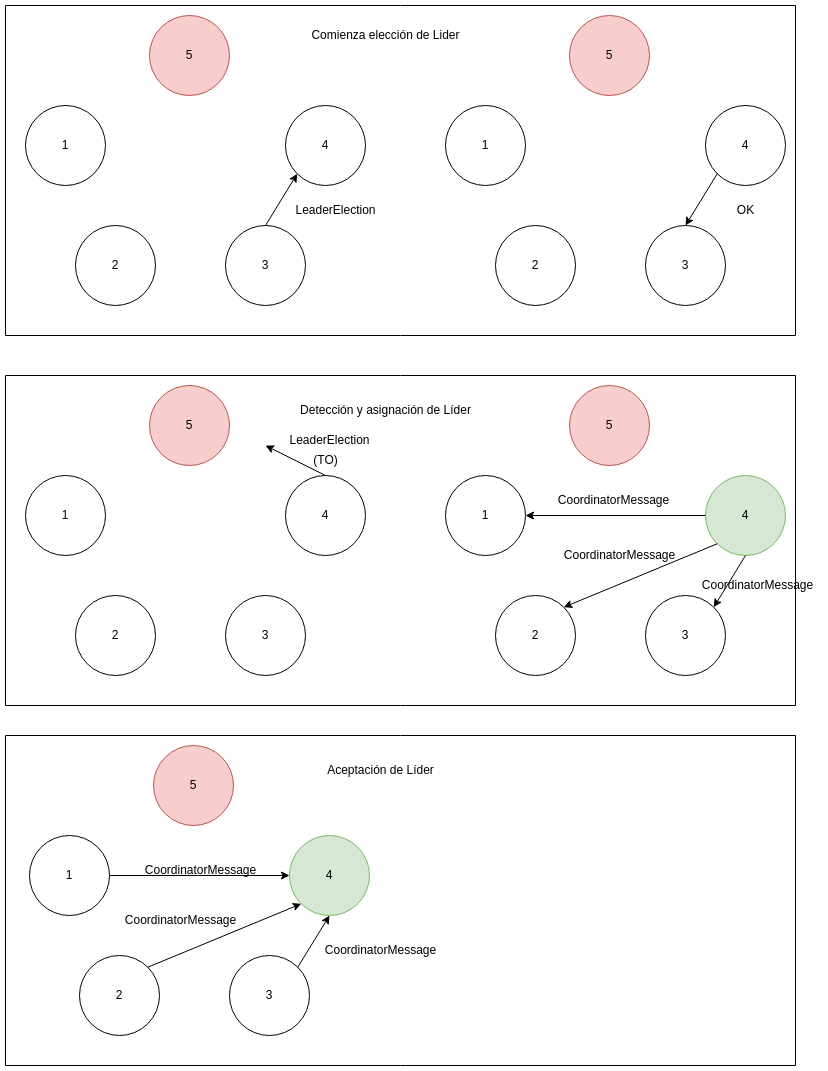

The diagram above was exported from draw.io. Its source (the exported page's mxGraphModel, read from the mxfile embedded in the PNG):
<mxGraphModel dx="1422" dy="663" grid="1" gridSize="10" guides="1" tooltips="1" connect="1" arrows="1" fold="1" page="1" pageScale="1" pageWidth="827" pageHeight="1169" math="0" shadow="0">
  <root>
    <mxCell id="0" />
    <mxCell id="1" parent="0" />
    <mxCell id="r7R4MFX1VCF570vgDAFV-3" value="" style="swimlane;startSize=0;" parent="1" vertex="1">
      <mxGeometry x="10" y="750" width="790" height="330" as="geometry" />
    </mxCell>
    <mxCell id="ZYfFLytvdi-syaDAXpkf-3" value="Aceptación de Líder" style="text;html=1;align=center;verticalAlign=middle;resizable=0;points=[];autosize=1;strokeColor=none;fillColor=none;" parent="r7R4MFX1VCF570vgDAFV-3" vertex="1">
      <mxGeometry x="310" y="20" width="130" height="30" as="geometry" />
    </mxCell>
    <mxCell id="r7R4MFX1VCF570vgDAFV-2" value="" style="swimlane;startSize=0;" parent="1" vertex="1">
      <mxGeometry x="10" y="390" width="790" height="330" as="geometry" />
    </mxCell>
    <mxCell id="ZYfFLytvdi-syaDAXpkf-2" value="Detección y asignación de Líder" style="text;html=1;align=center;verticalAlign=middle;resizable=0;points=[];autosize=1;strokeColor=none;fillColor=none;" parent="r7R4MFX1VCF570vgDAFV-2" vertex="1">
      <mxGeometry x="285" y="20" width="190" height="30" as="geometry" />
    </mxCell>
    <mxCell id="r7R4MFX1VCF570vgDAFV-1" value="" style="swimlane;startSize=0;" parent="1" vertex="1">
      <mxGeometry x="10" y="20" width="790" height="330" as="geometry" />
    </mxCell>
    <mxCell id="OnNP_ERmTnpJOD7etqZ5-1" value="2" style="ellipse;whiteSpace=wrap;html=1;aspect=fixed;" parent="1" vertex="1">
      <mxGeometry x="80" y="240" width="80" height="80" as="geometry" />
    </mxCell>
    <mxCell id="OnNP_ERmTnpJOD7etqZ5-2" value="3" style="ellipse;whiteSpace=wrap;html=1;aspect=fixed;" parent="1" vertex="1">
      <mxGeometry x="230" y="240" width="80" height="80" as="geometry" />
    </mxCell>
    <mxCell id="OnNP_ERmTnpJOD7etqZ5-3" value="4" style="ellipse;whiteSpace=wrap;html=1;aspect=fixed;" parent="1" vertex="1">
      <mxGeometry x="290" y="120" width="80" height="80" as="geometry" />
    </mxCell>
    <mxCell id="OnNP_ERmTnpJOD7etqZ5-4" value="5" style="ellipse;whiteSpace=wrap;html=1;aspect=fixed;fillColor=#f8cecc;strokeColor=#b85450;" parent="1" vertex="1">
      <mxGeometry x="154" y="30" width="80" height="80" as="geometry" />
    </mxCell>
    <mxCell id="OnNP_ERmTnpJOD7etqZ5-5" value="1" style="ellipse;whiteSpace=wrap;html=1;aspect=fixed;" parent="1" vertex="1">
      <mxGeometry x="30" y="120" width="80" height="80" as="geometry" />
    </mxCell>
    <mxCell id="OnNP_ERmTnpJOD7etqZ5-7" value="2" style="ellipse;whiteSpace=wrap;html=1;aspect=fixed;" parent="1" vertex="1">
      <mxGeometry x="500" y="240" width="80" height="80" as="geometry" />
    </mxCell>
    <mxCell id="OnNP_ERmTnpJOD7etqZ5-8" value="3" style="ellipse;whiteSpace=wrap;html=1;aspect=fixed;" parent="1" vertex="1">
      <mxGeometry x="650" y="240" width="80" height="80" as="geometry" />
    </mxCell>
    <mxCell id="OnNP_ERmTnpJOD7etqZ5-9" value="4" style="ellipse;whiteSpace=wrap;html=1;aspect=fixed;" parent="1" vertex="1">
      <mxGeometry x="710" y="120" width="80" height="80" as="geometry" />
    </mxCell>
    <mxCell id="OnNP_ERmTnpJOD7etqZ5-10" value="5" style="ellipse;whiteSpace=wrap;html=1;aspect=fixed;fillColor=#f8cecc;strokeColor=#b85450;" parent="1" vertex="1">
      <mxGeometry x="574" y="30" width="80" height="80" as="geometry" />
    </mxCell>
    <mxCell id="OnNP_ERmTnpJOD7etqZ5-11" value="1" style="ellipse;whiteSpace=wrap;html=1;aspect=fixed;" parent="1" vertex="1">
      <mxGeometry x="450" y="120" width="80" height="80" as="geometry" />
    </mxCell>
    <mxCell id="OnNP_ERmTnpJOD7etqZ5-12" value="2" style="ellipse;whiteSpace=wrap;html=1;aspect=fixed;" parent="1" vertex="1">
      <mxGeometry x="80" y="610" width="80" height="80" as="geometry" />
    </mxCell>
    <mxCell id="OnNP_ERmTnpJOD7etqZ5-13" value="3" style="ellipse;whiteSpace=wrap;html=1;aspect=fixed;" parent="1" vertex="1">
      <mxGeometry x="230" y="610" width="80" height="80" as="geometry" />
    </mxCell>
    <mxCell id="OnNP_ERmTnpJOD7etqZ5-14" value="4" style="ellipse;whiteSpace=wrap;html=1;aspect=fixed;" parent="1" vertex="1">
      <mxGeometry x="290" y="490" width="80" height="80" as="geometry" />
    </mxCell>
    <mxCell id="OnNP_ERmTnpJOD7etqZ5-15" value="5" style="ellipse;whiteSpace=wrap;html=1;aspect=fixed;fillColor=#f8cecc;strokeColor=#b85450;" parent="1" vertex="1">
      <mxGeometry x="154" y="400" width="80" height="80" as="geometry" />
    </mxCell>
    <mxCell id="OnNP_ERmTnpJOD7etqZ5-16" value="1" style="ellipse;whiteSpace=wrap;html=1;aspect=fixed;" parent="1" vertex="1">
      <mxGeometry x="30" y="490" width="80" height="80" as="geometry" />
    </mxCell>
    <mxCell id="OnNP_ERmTnpJOD7etqZ5-18" value="2" style="ellipse;whiteSpace=wrap;html=1;aspect=fixed;" parent="1" vertex="1">
      <mxGeometry x="500" y="610" width="80" height="80" as="geometry" />
    </mxCell>
    <mxCell id="OnNP_ERmTnpJOD7etqZ5-19" value="3" style="ellipse;whiteSpace=wrap;html=1;aspect=fixed;" parent="1" vertex="1">
      <mxGeometry x="650" y="610" width="80" height="80" as="geometry" />
    </mxCell>
    <mxCell id="OnNP_ERmTnpJOD7etqZ5-20" value="4" style="ellipse;whiteSpace=wrap;html=1;aspect=fixed;fillColor=#d5e8d4;strokeColor=#82b366;" parent="1" vertex="1">
      <mxGeometry x="710" y="490" width="80" height="80" as="geometry" />
    </mxCell>
    <mxCell id="OnNP_ERmTnpJOD7etqZ5-21" value="5" style="ellipse;whiteSpace=wrap;html=1;aspect=fixed;fillColor=#f8cecc;strokeColor=#b85450;" parent="1" vertex="1">
      <mxGeometry x="574" y="400" width="80" height="80" as="geometry" />
    </mxCell>
    <mxCell id="OnNP_ERmTnpJOD7etqZ5-22" value="1" style="ellipse;whiteSpace=wrap;html=1;aspect=fixed;" parent="1" vertex="1">
      <mxGeometry x="450" y="490" width="80" height="80" as="geometry" />
    </mxCell>
    <mxCell id="OnNP_ERmTnpJOD7etqZ5-24" value="2" style="ellipse;whiteSpace=wrap;html=1;aspect=fixed;" parent="1" vertex="1">
      <mxGeometry x="84" y="970" width="80" height="80" as="geometry" />
    </mxCell>
    <mxCell id="OnNP_ERmTnpJOD7etqZ5-25" value="3" style="ellipse;whiteSpace=wrap;html=1;aspect=fixed;" parent="1" vertex="1">
      <mxGeometry x="234" y="970" width="80" height="80" as="geometry" />
    </mxCell>
    <mxCell id="OnNP_ERmTnpJOD7etqZ5-26" value="4" style="ellipse;whiteSpace=wrap;html=1;aspect=fixed;fillColor=#d5e8d4;strokeColor=#82b366;" parent="1" vertex="1">
      <mxGeometry x="294" y="850" width="80" height="80" as="geometry" />
    </mxCell>
    <mxCell id="OnNP_ERmTnpJOD7etqZ5-27" value="5" style="ellipse;whiteSpace=wrap;html=1;aspect=fixed;fillColor=#f8cecc;strokeColor=#b85450;" parent="1" vertex="1">
      <mxGeometry x="158" y="760" width="80" height="80" as="geometry" />
    </mxCell>
    <mxCell id="OnNP_ERmTnpJOD7etqZ5-28" value="1" style="ellipse;whiteSpace=wrap;html=1;aspect=fixed;" parent="1" vertex="1">
      <mxGeometry x="34" y="850" width="80" height="80" as="geometry" />
    </mxCell>
    <mxCell id="OnNP_ERmTnpJOD7etqZ5-45" value="" style="endArrow=classic;html=1;rounded=0;exitX=0.5;exitY=0;exitDx=0;exitDy=0;entryX=0;entryY=1;entryDx=0;entryDy=0;" parent="1" source="OnNP_ERmTnpJOD7etqZ5-2" target="OnNP_ERmTnpJOD7etqZ5-3" edge="1">
      <mxGeometry width="50" height="50" relative="1" as="geometry">
        <mxPoint x="314" y="240" as="sourcePoint" />
        <mxPoint x="364" y="190" as="targetPoint" />
      </mxGeometry>
    </mxCell>
    <mxCell id="OnNP_ERmTnpJOD7etqZ5-46" value="LeaderElection" style="text;html=1;align=center;verticalAlign=middle;resizable=0;points=[];autosize=1;strokeColor=none;fillColor=none;" parent="1" vertex="1">
      <mxGeometry x="290" y="210" width="100" height="30" as="geometry" />
    </mxCell>
    <mxCell id="OnNP_ERmTnpJOD7etqZ5-48" value="OK" style="text;html=1;align=center;verticalAlign=middle;resizable=0;points=[];autosize=1;strokeColor=none;fillColor=none;" parent="1" vertex="1">
      <mxGeometry x="730" y="210" width="40" height="30" as="geometry" />
    </mxCell>
    <mxCell id="OnNP_ERmTnpJOD7etqZ5-49" value="" style="endArrow=classic;html=1;rounded=0;exitX=0;exitY=1;exitDx=0;exitDy=0;entryX=0.5;entryY=0;entryDx=0;entryDy=0;" parent="1" source="OnNP_ERmTnpJOD7etqZ5-9" target="OnNP_ERmTnpJOD7etqZ5-8" edge="1">
      <mxGeometry width="50" height="50" relative="1" as="geometry">
        <mxPoint x="390" y="180" as="sourcePoint" />
        <mxPoint x="440" y="130" as="targetPoint" />
      </mxGeometry>
    </mxCell>
    <mxCell id="OnNP_ERmTnpJOD7etqZ5-50" value="" style="endArrow=classic;html=1;rounded=0;exitX=0.5;exitY=0;exitDx=0;exitDy=0;" parent="1" source="OnNP_ERmTnpJOD7etqZ5-14" edge="1">
      <mxGeometry width="50" height="50" relative="1" as="geometry">
        <mxPoint x="320" y="480" as="sourcePoint" />
        <mxPoint x="270" y="460" as="targetPoint" />
      </mxGeometry>
    </mxCell>
    <mxCell id="OnNP_ERmTnpJOD7etqZ5-51" value="LeaderElection" style="text;html=1;align=center;verticalAlign=middle;resizable=0;points=[];autosize=1;strokeColor=none;fillColor=none;" parent="1" vertex="1">
      <mxGeometry x="284" y="440" width="100" height="30" as="geometry" />
    </mxCell>
    <mxCell id="OnNP_ERmTnpJOD7etqZ5-52" value="(TO)" style="text;html=1;align=center;verticalAlign=middle;resizable=0;points=[];autosize=1;strokeColor=none;fillColor=none;" parent="1" vertex="1">
      <mxGeometry x="305" y="460" width="50" height="30" as="geometry" />
    </mxCell>
    <mxCell id="OnNP_ERmTnpJOD7etqZ5-53" value="" style="endArrow=classic;html=1;rounded=0;exitX=0;exitY=0.5;exitDx=0;exitDy=0;entryX=1;entryY=0.5;entryDx=0;entryDy=0;" parent="1" source="OnNP_ERmTnpJOD7etqZ5-20" target="OnNP_ERmTnpJOD7etqZ5-22" edge="1">
      <mxGeometry width="50" height="50" relative="1" as="geometry">
        <mxPoint x="390" y="600" as="sourcePoint" />
        <mxPoint x="440" y="550" as="targetPoint" />
      </mxGeometry>
    </mxCell>
    <mxCell id="OnNP_ERmTnpJOD7etqZ5-54" value="" style="endArrow=classic;html=1;rounded=0;exitX=0;exitY=1;exitDx=0;exitDy=0;entryX=1;entryY=0;entryDx=0;entryDy=0;" parent="1" source="OnNP_ERmTnpJOD7etqZ5-20" target="OnNP_ERmTnpJOD7etqZ5-18" edge="1">
      <mxGeometry width="50" height="50" relative="1" as="geometry">
        <mxPoint x="390" y="600" as="sourcePoint" />
        <mxPoint x="440" y="550" as="targetPoint" />
      </mxGeometry>
    </mxCell>
    <mxCell id="OnNP_ERmTnpJOD7etqZ5-55" value="" style="endArrow=classic;html=1;rounded=0;exitX=0.5;exitY=1;exitDx=0;exitDy=0;entryX=1;entryY=0;entryDx=0;entryDy=0;" parent="1" source="OnNP_ERmTnpJOD7etqZ5-20" target="OnNP_ERmTnpJOD7etqZ5-19" edge="1">
      <mxGeometry width="50" height="50" relative="1" as="geometry">
        <mxPoint x="720" y="580" as="sourcePoint" />
        <mxPoint x="440" y="550" as="targetPoint" />
      </mxGeometry>
    </mxCell>
    <mxCell id="OnNP_ERmTnpJOD7etqZ5-56" value="CoordinatorMessage" style="text;html=1;align=center;verticalAlign=middle;resizable=0;points=[];autosize=1;strokeColor=none;fillColor=none;" parent="1" vertex="1">
      <mxGeometry x="553" y="500" width="130" height="30" as="geometry" />
    </mxCell>
    <mxCell id="OnNP_ERmTnpJOD7etqZ5-57" value="CoordinatorMessage" style="text;html=1;align=center;verticalAlign=middle;resizable=0;points=[];autosize=1;strokeColor=none;fillColor=none;" parent="1" vertex="1">
      <mxGeometry x="559" y="555" width="130" height="30" as="geometry" />
    </mxCell>
    <mxCell id="OnNP_ERmTnpJOD7etqZ5-58" value="CoordinatorMessage" style="text;html=1;align=center;verticalAlign=middle;resizable=0;points=[];autosize=1;strokeColor=none;fillColor=none;" parent="1" vertex="1">
      <mxGeometry x="697" y="585" width="130" height="30" as="geometry" />
    </mxCell>
    <mxCell id="OnNP_ERmTnpJOD7etqZ5-59" value="" style="endArrow=classic;html=1;rounded=0;exitX=1;exitY=0.5;exitDx=0;exitDy=0;entryX=0;entryY=0.5;entryDx=0;entryDy=0;" parent="1" source="OnNP_ERmTnpJOD7etqZ5-28" target="OnNP_ERmTnpJOD7etqZ5-26" edge="1">
      <mxGeometry width="50" height="50" relative="1" as="geometry">
        <mxPoint x="390" y="850" as="sourcePoint" />
        <mxPoint x="440" y="800" as="targetPoint" />
      </mxGeometry>
    </mxCell>
    <mxCell id="OnNP_ERmTnpJOD7etqZ5-60" value="" style="endArrow=classic;html=1;rounded=0;exitX=1;exitY=0;exitDx=0;exitDy=0;entryX=0;entryY=1;entryDx=0;entryDy=0;" parent="1" source="OnNP_ERmTnpJOD7etqZ5-24" target="OnNP_ERmTnpJOD7etqZ5-26" edge="1">
      <mxGeometry width="50" height="50" relative="1" as="geometry">
        <mxPoint x="390" y="920" as="sourcePoint" />
        <mxPoint x="440" y="870" as="targetPoint" />
      </mxGeometry>
    </mxCell>
    <mxCell id="OnNP_ERmTnpJOD7etqZ5-61" value="" style="endArrow=classic;html=1;rounded=0;exitX=1;exitY=0;exitDx=0;exitDy=0;entryX=0.5;entryY=1;entryDx=0;entryDy=0;" parent="1" source="OnNP_ERmTnpJOD7etqZ5-25" target="OnNP_ERmTnpJOD7etqZ5-26" edge="1">
      <mxGeometry width="50" height="50" relative="1" as="geometry">
        <mxPoint x="390" y="920" as="sourcePoint" />
        <mxPoint x="440" y="870" as="targetPoint" />
      </mxGeometry>
    </mxCell>
    <mxCell id="OnNP_ERmTnpJOD7etqZ5-62" value="CoordinatorMessage" style="text;html=1;align=center;verticalAlign=middle;resizable=0;points=[];autosize=1;strokeColor=none;fillColor=none;" parent="1" vertex="1">
      <mxGeometry x="140" y="870" width="130" height="30" as="geometry" />
    </mxCell>
    <mxCell id="OnNP_ERmTnpJOD7etqZ5-63" value="CoordinatorMessage" style="text;html=1;align=center;verticalAlign=middle;resizable=0;points=[];autosize=1;strokeColor=none;fillColor=none;" parent="1" vertex="1">
      <mxGeometry x="120" y="920" width="130" height="30" as="geometry" />
    </mxCell>
    <mxCell id="OnNP_ERmTnpJOD7etqZ5-64" value="CoordinatorMessage" style="text;html=1;align=center;verticalAlign=middle;resizable=0;points=[];autosize=1;strokeColor=none;fillColor=none;" parent="1" vertex="1">
      <mxGeometry x="320" y="950" width="130" height="30" as="geometry" />
    </mxCell>
    <mxCell id="ZYfFLytvdi-syaDAXpkf-1" value="Comienza elección de Lider" style="text;html=1;align=center;verticalAlign=middle;resizable=0;points=[];autosize=1;strokeColor=none;fillColor=none;" parent="1" vertex="1">
      <mxGeometry x="305" y="35" width="170" height="30" as="geometry" />
    </mxCell>
  </root>
</mxGraphModel>